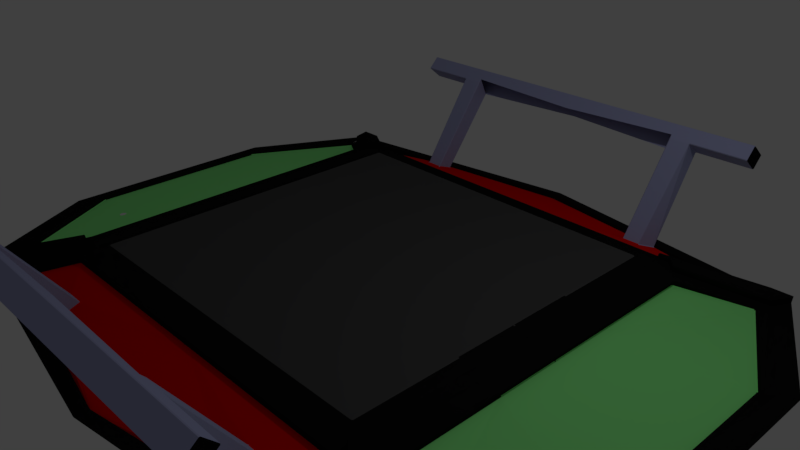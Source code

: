# Source: bridge.blend  (saved by Blender 2.79.0; exported with 4.5.12 LTS)
import bpy
from mathutils import Matrix  # noqa: F401  (used for matrix-valued properties, if any)

bpy.ops.wm.read_factory_settings(use_empty=True)
scene = bpy.context.scene
scene.name = 'Scene'

# ---- collections
col_collection_1 = bpy.data.collections.new('Collection 1'); scene.collection.children.link(col_collection_1)

# ---- materials (node trees are filled in below, after node groups)
mat_base_floor = bpy.data.materials.new('Base_Floor')
mat_base_floor.alpha_threshold = 0.0
mat_base_floor.use_transparent_shadow = False
mat_base_floor.diffuse_color = (0.06681, 0.06681, 0.06681, 1.0)
mat_base_floor.roughness = 0.5
mat_material_001 = bpy.data.materials.new('Material.001')
mat_material_001.alpha_threshold = 0.0
mat_material_001.use_transparent_shadow = False
mat_material_001.roughness = 0.5
mat_gel_nder = bpy.data.materials.new('Geländer')
mat_gel_nder.alpha_threshold = 0.0
mat_gel_nder.use_transparent_shadow = False
mat_gel_nder.diffuse_color = (0.3696, 0.3869, 0.6267, 1.0)
mat_gel_nder.roughness = 0.5
mat_cool = bpy.data.materials.new('Cool')
mat_cool.alpha_threshold = 0.0
mat_cool.use_transparent_shadow = False
mat_cool.diffuse_color = (0.8, 0.001762, 0.0, 1.0)
mat_cool.roughness = 0.5
mat_emit = bpy.data.materials.new('Emit')
mat_emit.alpha_threshold = 0.0
mat_emit.use_transparent_shadow = False
mat_emit.diffuse_color = (0.2867, 1.0, 0.2847, 1.0)
mat_emit.roughness = 0.5
mat_metal = bpy.data.materials.new('Metal')
mat_metal.alpha_threshold = 0.0
mat_metal.use_transparent_shadow = False
mat_metal.diffuse_color = (0.007194, 0.007194, 0.007194, 1.0)
mat_metal.roughness = 0.5

# ---- material node trees

# ---- world
world_world = bpy.data.worlds.new('World'); scene.world = world_world
world_world.color = (0.05088, 0.05088, 0.05088)
world_world.use_sun_shadow = False
world_world.sun_shadow_jitter_overblur = 0.0
world_world.cycles.sampling_method = 'MANUAL'

# ---- cameras
cam_camera = bpy.data.cameras.new('Camera')
cam_camera.clip_end = 100.0
cam_camera.lens = 35.0
cam_camera.sensor_width = 32.0
cam_camera.sensor_height = 18.0
cam_camera.ortho_scale = 7.314
cam_camera.dof.focus_distance = 0.0
cam_camera.dof.aperture_fstop = 128.0

# ---- lights
light_lamp = bpy.data.lights.new('Lamp', 'POINT')
light_lamp.transmission_factor = 0.0
light_lamp.cutoff_distance = 30.0
light_lamp.energy = 100.0
light_lamp.shadow_buffer_clip_start = 1.001
light_lamp.shadow_soft_size = 0.1
light_lamp.shadow_maximum_resolution = 0.006
light_lamp.use_absolute_resolution = True

# ---- meshes
me_circle_001 = bpy.data.meshes.new('Circle.001')
me_circle_001.from_pydata([(0.0, 1.0, 0.0), (-0.3827, 0.9239, 0.0), (-0.7071, 0.7071, 0.0), (-0.9239, 0.3827, 0.0), (-1.0, -4.371e-08, 0.0), (-0.9239, -0.3827, 0.0), (-0.7071, -0.7071, 0.0), (-0.3827, -0.9239, 0.0), (-1.51e-07, -1.0, 0.0), (0.3827, -0.9239, 0.0), (0.7071, -0.7071, 0.0), (0.9239, -0.3827, 0.0), (1.0, 1.192e-08, 0.0), (0.9239, 0.3827, 0.0), (0.7071, 0.7071, 0.0), (0.3827, 0.9239, 0.0), (9.516e-08, 0.478, 0.341), (-0.1829, 0.4416, 0.341), (-0.338, 0.338, 0.341), (-0.4416, 0.1829, 0.341), (-0.478, -4.768e-08, 0.341), (-0.4416, -0.1829, 0.341), (-0.338, -0.338, 0.341), (-0.1829, -0.4416, 0.341), (-6.773e-08, -0.478, 0.341), (0.1829, -0.4416, 0.341), (0.338, -0.338, 0.341), (0.4416, -0.1829, 0.341), (0.478, -2.376e-08, 0.341), (0.4416, 0.1829, 0.341), (0.338, 0.338, 0.341), (0.1829, 0.4416, 0.341), (-0.3827, 0.9239, 0.341), (0.0, 1.0, 0.341), (-0.7071, 0.7071, 0.341), (-0.9239, 0.3827, 0.341), (-1.0, -4.371e-08, 0.341), (-0.9239, -0.3827, 0.341), (-0.7071, -0.7071, 0.341), (-0.3827, -0.9239, 0.341), (-1.51e-07, -1.0, 0.341), (0.3827, -0.9239, 0.341), (0.7071, -0.7071, 0.341), (0.9239, -0.3827, 0.341), (1.0, 1.192e-08, 0.341), (0.9239, 0.3827, 0.341), (0.7071, 0.7071, 0.341), (0.3827, 0.9239, 0.341), (7.622e-08, 0.478, 1.053), (-0.1829, 0.4416, 1.053), (-0.338, 0.338, 1.053), (-0.4416, 0.1829, 1.053), (-0.478, -4.768e-08, 1.053), (-0.4416, -0.1829, 1.053), (-0.338, -0.338, 1.053), (-0.1829, -0.4416, 1.053), (-8.667e-08, -0.478, 1.053), (0.1829, -0.4416, 1.053), (0.338, -0.338, 1.053), (0.4416, -0.1829, 1.053), (0.478, -2.376e-08, 1.053), (0.4416, 0.1829, 1.053), (0.338, 0.338, 1.053), (0.1829, 0.4416, 1.053), (1.811e-08, 5.754, -0.5188), (-2.202, 5.316, -0.5188), (-4.069, 4.069, -0.5188), (-5.316, 2.202, -0.5188), (-5.754, -3.172e-07, -0.5188), (-5.316, -2.202, -0.5188), (-4.069, -4.069, -0.5188), (-2.202, -5.316, -0.5188), (-5.891e-07, -5.754, -0.5188), (2.202, -5.316, -0.5188), (4.069, -4.069, -0.5188), (5.316, -2.202, -0.5188), (5.754, 5.188e-09, -0.5188), (5.316, 2.202, -0.5188), (4.069, 4.069, -0.5188), (2.202, 5.316, -0.5188), (-2.215, 5.346, 0.678), (7.279e-08, 5.787, 0.678), (-4.093, 4.092, 0.678), (-5.347, 2.214, 0.678), (-5.788, -3.17e-07, 0.678), (-5.347, -2.214, 0.678), (-4.093, -4.092, 0.678), (-2.215, -5.346, 0.678), (-6.057e-07, -5.787, 0.678), (2.215, -5.346, 0.678), (4.093, -4.092, 0.678), (5.347, -2.214, 0.678), (5.788, 3.891e-09, 0.678), (5.347, 2.214, 0.678), (4.093, 4.092, 0.678), (2.215, 5.346, 0.678), (2.554e-08, 5.972, -0.5188), (-2.293, 5.517, -0.5188), (-4.237, 4.222, -0.5188), (-5.536, 2.285, -0.5188), (-5.992, -3.235e-07, -0.5188), (-5.536, -2.285, -0.5188), (-4.237, -4.222, -0.5188), (-2.293, -5.517, -0.5188), (-6.034e-07, -5.972, -0.5188), (2.293, -5.517, -0.5188), (4.237, -4.222, -0.5188), (5.536, -2.285, -0.5188), (5.992, 4.974e-09, -0.5188), (5.536, 2.285, -0.5188), (4.237, 4.222, -0.5188), (2.293, 5.517, -0.5188), (-2.295, 5.522, 0.678), (8.16e-08, 5.977, 0.678), (-4.24, 4.226, 0.678), (-5.54, 2.287, 0.678), (-5.997, -3.205e-07, 0.678), (-5.54, -2.287, 0.678), (-4.24, -4.226, 0.678), (-2.295, -5.522, 0.678), (-6.24e-07, -5.977, 0.678), (2.295, -5.522, 0.678), (4.24, -4.226, 0.678), (5.54, -2.287, 0.678), (5.997, 4.683e-09, 0.678), (5.54, 2.287, 0.678), (4.24, 4.226, 0.678), (2.295, 5.522, 0.678), (-1.115, 5.607, -0.5188), (-3.176, 4.753, -0.5188), (-4.753, 3.176, -0.5188), (-5.607, 1.115, -0.5188), (-5.607, -1.115, -0.5188), (-4.753, -3.176, -0.5188), (-3.176, -4.753, -0.5188), (-1.115, -5.607, -0.5188), (1.115, -5.607, -0.5188), (3.176, -4.753, -0.5188), (4.753, -3.176, -0.5188), (5.607, -1.115, -0.5188), (5.607, 1.115, -0.5188), (4.753, 3.176, -0.5188), (3.176, 4.753, -0.5188), (1.115, 5.607, -0.5188), (-1.118, 5.62, 0.678), (-3.184, 4.764, 0.678), (-4.765, 3.183, 0.678), (-5.621, 1.118, 0.678), (-5.621, -1.118, 0.678), (-4.765, -3.183, 0.678), (-3.184, -4.764, 0.678), (-1.118, -5.62, 0.678), (1.118, -5.62, 0.678), (3.184, -4.764, 0.678), (4.765, -3.183, 0.678), (5.621, -1.118, 0.678), (5.621, 1.118, 0.678), (4.765, 3.183, 0.678), (3.184, 4.764, 0.678), (1.118, 5.62, 0.678), (5.773, 3.891e-09, 0.065), (5.334, -2.209, 0.065), (-5.334, -2.209, 0.065), (-5.773, -3.073e-07, 0.065), (5.334, 2.209, 0.065), (-4.082, -4.082, 0.065), (4.082, 4.082, 0.065), (-2.209, -5.334, 0.065), (2.209, 5.334, 0.065), (-6.057e-07, -5.773, 0.065), (-2.209, 5.334, 0.065), (7.274e-08, 5.773, 0.065), (2.209, -5.334, 0.065), (-4.082, 4.082, 0.065), (4.082, -4.082, 0.065), (-5.334, 2.209, 0.065), (-1.161, 5.818, -0.5188), (-3.307, 4.932, -0.5188), (-4.95, 3.296, -0.5188), (-5.838, 1.157, -0.5188), (-5.838, -1.157, -0.5188), (-4.95, -3.296, -0.5188), (-3.307, -4.932, -0.5188), (-1.161, -5.818, -0.5188), (1.161, -5.818, -0.5188), (3.307, -4.932, -0.5188), (4.95, -3.296, -0.5188), (5.838, -1.157, -0.5188), (5.838, 1.157, -0.5188), (4.95, 3.296, -0.5188), (3.307, 4.932, -0.5188), (1.161, 5.818, -0.5188), (-1.158, 5.805, 0.678), (-3.299, 4.921, 0.678), (-4.937, 3.288, 0.678), (-5.824, 1.155, 0.678), (-5.824, -1.155, 0.678), (-4.937, -3.288, 0.678), (-3.299, -4.921, 0.678), (-1.158, -5.805, 0.678), (1.158, -5.805, 0.678), (3.299, -4.921, 0.678), (4.937, -3.288, 0.678), (5.824, -1.155, 0.678), (5.824, 1.155, 0.678), (4.937, 3.288, 0.678), (3.299, 4.921, 0.678), (1.158, 5.805, 0.678), (6.012, 3.73e-09, 0.065), (5.554, -2.293, 0.065), (-5.554, -2.293, 0.065), (-6.012, -3.284e-07, 0.065), (5.554, 2.293, 0.065), (-4.251, -4.236, 0.065), (4.251, 4.236, 0.065), (-2.301, -5.535, 0.065), (2.301, 5.535, 0.065), (-6.165e-07, -5.991, 0.065), (-2.301, 5.535, 0.065), (8.018e-08, 5.991, 0.065), (2.301, -5.535, 0.065), (-4.251, 4.236, 0.065), (4.251, -4.236, 0.065), (-5.554, 2.293, 0.065), (5.444, 2.251, 0.7655), (4.167, 4.159, 0.7655), (-4.167, -4.159, 0.7655), (-2.255, -5.434, 0.7655), (2.255, 5.434, 0.7655), (-6.111e-07, -5.882, 0.7655), (7.646e-08, 5.882, 0.7655), (-2.255, 5.434, 0.7655), (2.255, -5.434, 0.7655), (-4.167, 4.159, 0.7655), (4.167, -4.159, 0.7655), (-5.444, 2.251, 0.7655), (5.444, -2.251, 0.7655), (-5.892, -3.104e-07, 0.7655), (5.892, 3.811e-09, 0.7655), (-5.444, -2.251, 0.7655), (-4.851, -3.236, 0.7655), (5.723, 1.136, 0.7655), (-5.723, -1.136, 0.7655), (5.723, -1.136, 0.7655), (-5.723, 1.136, 0.7655), (4.851, -3.236, 0.7655), (-4.851, 3.236, 0.7655), (3.242, -4.843, 0.7655), (-3.242, 4.843, 0.7655), (1.138, -5.712, 0.7655), (1.138, 5.712, 0.7655), (-1.138, 5.712, 0.7655), (-1.138, -5.712, 0.7655), (3.242, 4.843, 0.7655), (-3.242, -4.843, 0.7655), (4.851, 3.236, 0.7655), (-5.838, 1.157, 0.065), (4.95, -3.296, 0.065), (-4.95, 3.296, 0.065), (3.307, -4.932, 0.065), (-3.307, 4.932, 0.065), (1.161, -5.818, 0.065), (1.161, 5.818, 0.065), (-1.161, 5.818, 0.065), (-1.161, -5.818, 0.065), (3.307, 4.932, 0.065), (-3.307, -4.932, 0.065), (4.95, 3.296, 0.065), (-4.95, -3.296, 0.065), (5.838, 1.157, 0.065), (-5.838, -1.157, 0.065), (5.838, -1.157, 0.065), (-5.607, 1.115, 0.065), (4.753, -3.176, 0.065), (-4.753, 3.176, 0.065), (3.176, -4.753, 0.065), (-3.176, 4.753, 0.065), (1.115, -5.607, 0.065), (1.115, 5.607, 0.065), (-1.115, 5.607, 0.065), (-1.115, -5.607, 0.065), (3.176, 4.753, 0.065), (-3.176, -4.753, 0.065), (4.753, 3.176, 0.065), (-4.753, -3.176, 0.065), (5.607, 1.115, 0.065), (-5.607, -1.115, 0.065), (5.607, -1.115, 0.065)], [], [(0, 15, 14, 13, 12, 11, 10, 9, 8, 7, 6, 5, 4, 3, 2, 1), (20, 21, 53, 52), (11, 12, 44, 43), (4, 5, 37, 36), (12, 13, 45, 44), (5, 6, 38, 37), (13, 14, 46, 45), (6, 7, 39, 38), (14, 15, 47, 46), (7, 8, 40, 39), (0, 1, 32, 33), (15, 0, 33, 47), (8, 9, 41, 40), (1, 2, 34, 32), (9, 10, 42, 41), (2, 3, 35, 34), (10, 11, 43, 42), (3, 4, 36, 35), (17, 16, 33, 32), (18, 17, 32, 34), (19, 18, 34, 35), (20, 19, 35, 36), (21, 20, 36, 37), (22, 21, 37, 38), (23, 22, 38, 39), (24, 23, 39, 40), (25, 24, 40, 41), (26, 25, 41, 42), (27, 26, 42, 43), (28, 27, 43, 44), (29, 28, 44, 45), (30, 29, 45, 46), (31, 30, 46, 47), (16, 31, 47, 33), (48, 49, 50, 51, 52, 53, 54, 55, 56, 57, 58, 59, 60, 61, 62, 63), (28, 29, 61, 60), (21, 22, 54, 53), (29, 30, 62, 61), (22, 23, 55, 54), (30, 31, 63, 62), (23, 24, 56, 55), (16, 17, 49, 48), (31, 16, 48, 63), (24, 25, 57, 56), (17, 18, 50, 49), (25, 26, 58, 57), (18, 19, 51, 50), (26, 27, 59, 58), (19, 20, 52, 51), (27, 28, 60, 59), (287, 155, 92, 160), (286, 148, 85, 162), (285, 156, 93, 164), (284, 149, 86, 165), (283, 157, 94, 166), (282, 150, 87, 167), (281, 158, 95, 168), (280, 151, 88, 169), (279, 144, 80, 170), (278, 159, 81, 171), (277, 152, 89, 172), (276, 145, 82, 173), (275, 153, 90, 174), (274, 146, 83, 175), (273, 154, 91, 161), (272, 147, 84, 163), (271, 208, 124, 203), (270, 210, 117, 196), (269, 212, 125, 204), (268, 213, 118, 197), (267, 214, 126, 205), (266, 215, 119, 198), (265, 216, 127, 206), (264, 217, 120, 199), (263, 218, 112, 192), (262, 219, 113, 207), (261, 220, 121, 200), (260, 221, 114, 193), (259, 222, 122, 201), (258, 223, 115, 194), (257, 209, 123, 202), (256, 211, 116, 195), (255, 224, 125, 205), (254, 226, 118, 198), (253, 225, 126, 206), (252, 227, 119, 199), (251, 230, 113, 192), (250, 228, 127, 207), (249, 229, 120, 200), (248, 231, 112, 193), (247, 232, 121, 201), (246, 233, 114, 194), (245, 234, 122, 202), (244, 235, 115, 195), (243, 236, 123, 203), (242, 237, 116, 196), (241, 238, 124, 204), (240, 239, 117, 197), (226, 240, 197, 118), (86, 149, 240, 226), (149, 85, 239, 240), (224, 241, 204, 125), (93, 156, 241, 224), (156, 92, 238, 241), (239, 242, 196, 117), (85, 148, 242, 239), (148, 84, 237, 242), (238, 243, 203, 124), (92, 155, 243, 238), (155, 91, 236, 243), (237, 244, 195, 116), (84, 147, 244, 237), (147, 83, 235, 244), (236, 245, 202, 123), (91, 154, 245, 236), (154, 90, 234, 245), (235, 246, 194, 115), (83, 146, 246, 235), (146, 82, 233, 246), (234, 247, 201, 122), (90, 153, 247, 234), (153, 89, 232, 247), (233, 248, 193, 114), (82, 145, 248, 233), (145, 80, 231, 248), (232, 249, 200, 121), (89, 152, 249, 232), (152, 88, 229, 249), (230, 250, 207, 113), (81, 159, 250, 230), (159, 95, 228, 250), (231, 251, 192, 112), (80, 144, 251, 231), (144, 81, 230, 251), (229, 252, 199, 120), (88, 151, 252, 229), (151, 87, 227, 252), (228, 253, 206, 127), (95, 158, 253, 228), (158, 94, 225, 253), (227, 254, 198, 119), (87, 150, 254, 227), (150, 86, 226, 254), (225, 255, 205, 126), (94, 157, 255, 225), (157, 93, 224, 255), (223, 256, 195, 115), (99, 179, 256, 223), (179, 100, 211, 256), (222, 257, 202, 122), (106, 186, 257, 222), (186, 107, 209, 257), (221, 258, 194, 114), (98, 178, 258, 221), (178, 99, 223, 258), (220, 259, 201, 121), (105, 185, 259, 220), (185, 106, 222, 259), (218, 260, 193, 112), (97, 177, 260, 218), (177, 98, 221, 260), (217, 261, 200, 120), (104, 184, 261, 217), (184, 105, 220, 261), (216, 262, 207, 127), (111, 191, 262, 216), (191, 96, 219, 262), (219, 263, 192, 113), (96, 176, 263, 219), (176, 97, 218, 263), (215, 264, 199, 119), (103, 183, 264, 215), (183, 104, 217, 264), (214, 265, 206, 126), (110, 190, 265, 214), (190, 111, 216, 265), (213, 266, 198, 118), (102, 182, 266, 213), (182, 103, 215, 266), (212, 267, 205, 125), (109, 189, 267, 212), (189, 110, 214, 267), (210, 268, 197, 117), (101, 181, 268, 210), (181, 102, 213, 268), (208, 269, 204, 124), (108, 188, 269, 208), (188, 109, 212, 269), (211, 270, 196, 116), (100, 180, 270, 211), (180, 101, 210, 270), (209, 271, 203, 123), (107, 187, 271, 209), (187, 108, 208, 271), (131, 272, 163, 68), (67, 175, 272, 131), (175, 83, 147, 272), (138, 273, 161, 75), (74, 174, 273, 138), (174, 90, 154, 273), (130, 274, 175, 67), (66, 173, 274, 130), (173, 82, 146, 274), (137, 275, 174, 74), (73, 172, 275, 137), (172, 89, 153, 275), (129, 276, 173, 66), (65, 170, 276, 129), (170, 80, 145, 276), (136, 277, 172, 73), (72, 169, 277, 136), (169, 88, 152, 277), (143, 278, 171, 64), (79, 168, 278, 143), (168, 95, 159, 278), (128, 279, 170, 65), (64, 171, 279, 128), (171, 81, 144, 279), (135, 280, 169, 72), (71, 167, 280, 135), (167, 87, 151, 280), (142, 281, 168, 79), (78, 166, 281, 142), (166, 94, 158, 281), (134, 282, 167, 71), (70, 165, 282, 134), (165, 86, 150, 282), (141, 283, 166, 78), (77, 164, 283, 141), (164, 93, 157, 283), (133, 284, 165, 70), (69, 162, 284, 133), (162, 85, 149, 284), (140, 285, 164, 77), (76, 160, 285, 140), (160, 92, 156, 285), (132, 286, 162, 69), (68, 163, 286, 132), (163, 84, 148, 286), (139, 287, 160, 76), (75, 161, 287, 139), (161, 91, 155, 287)])
me_circle_001.polygons.foreach_set('use_smooth', [0, 0, 0, 0, 0, 0, 0, 0, 0, 0, 0, 0, 0, 0, 0, 0, 0, 0, 0, 0, 0, 0, 0, 0, 0, 0, 0, 0, 0, 0, 0, 0, 0, 0, 0, 0, 0, 0, 0, 0, 0, 0, 0, 0, 0, 0, 0, 0, 0, 0, 1, 1, 1, 1, 1, 1, 1, 1, 1, 1, 1, 1, 1, 1, 1, 1, 1, 1, 1, 1, 1, 1, 1, 1, 1, 1, 1, 1, 1, 1, 1, 1, 1, 1, 1, 1, 1, 1, 1, 1, 1, 1, 1, 1, 1, 1, 1, 1, 1, 1, 1, 1, 1, 1, 1, 1, 1, 1, 1, 1, 1, 1, 1, 1, 1, 1, 1, 1, 1, 1, 1, 1, 1, 1, 1, 1, 1, 1, 1, 1, 1, 1, 1, 1, 1, 1, 1, 1, 1, 1, 1, 1, 1, 1, 1, 1, 1, 1, 1, 1, 1, 1, 1, 1, 1, 1, 1, 1, 1, 1, 1, 1, 1, 1, 1, 1, 1, 1, 1, 1, 1, 1, 1, 1, 1, 1, 1, 1, 1, 1, 1, 1, 1, 1, 1, 1, 1, 1, 1, 1, 1, 1, 1, 1, 1, 1, 1, 1, 1, 1, 1, 1, 1, 1, 1, 1, 1, 1, 1, 1, 1, 1, 1, 1, 1, 1, 1, 1, 1, 1, 1, 1, 1, 1, 1, 1, 1, 1, 1, 1, 1, 1, 1, 1, 1, 1, 1, 1, 1, 1, 1, 1])
me_circle_001.use_remesh_preserve_volume = False
me_circle_001.use_remesh_preserve_attributes = False
me_circle_001.use_mirror_vertex_groups = False
me_circle_001.update()
me_plane_002 = bpy.data.meshes.new('Plane.002')
me_plane_002.from_pydata([(-0.1468, -0.5931, 0.0), (0.1468, -0.5931, 0.0), (-0.1468, 1.407, 0.0), (0.1468, 1.407, 0.0), (-0.1468, 1.407, 0.04346), (-0.1468, -0.5931, 0.04346), (0.1468, -0.5931, 0.04346), (0.1468, 1.407, 0.04346)], [], [(0, 2, 3, 1), (5, 6, 7, 4), (1, 3, 7, 6), (2, 0, 5, 4), (3, 2, 4, 7), (0, 1, 6, 5)])
me_plane_002.use_remesh_preserve_volume = False
me_plane_002.use_remesh_preserve_attributes = False
me_plane_002.use_mirror_vertex_groups = False
me_plane_002.update()
me_plane_001 = bpy.data.meshes.new('Plane.001')
me_plane_001.from_pydata([(-0.1468, -0.5931, 0.0), (0.1468, -0.5931, 0.0), (-0.1468, 1.407, 0.0), (0.1468, 1.407, 0.0), (-0.1468, 1.407, 0.04346), (-0.1468, -0.5931, 0.04346), (0.1468, -0.5931, 0.04346), (0.1468, 1.407, 0.04346)], [], [(0, 2, 3, 1), (5, 6, 7, 4), (1, 3, 7, 6), (2, 0, 5, 4), (3, 2, 4, 7), (0, 1, 6, 5)])
me_plane_001.use_remesh_preserve_volume = False
me_plane_001.use_remesh_preserve_attributes = False
me_plane_001.use_mirror_vertex_groups = False
me_plane_001.update()
me_circle = bpy.data.meshes.new('Circle')
me_circle.from_pydata([(0.0, 1.0, 0.0), (-0.3827, 0.9239, 0.0), (-0.7071, 0.7071, 0.0), (-0.9239, 0.3827, 0.0), (-1.0, -4.371e-08, 0.0), (-0.9239, -0.3827, 0.0), (-0.7071, -0.7071, 0.0), (-0.3827, -0.9239, 0.0), (-1.51e-07, -1.0, 0.0), (0.3827, -0.9239, 0.0), (0.7071, -0.7071, 0.0), (0.9239, -0.3827, 0.0), (1.0, 1.192e-08, 0.0), (0.9239, 0.3827, 0.0), (0.7071, 0.7071, 0.0), (0.3827, 0.9239, 0.0), (9.516e-08, 0.478, 0.341), (-0.1829, 0.4416, 0.341), (-0.338, 0.338, 0.341), (-0.4416, 0.1829, 0.341), (-0.478, -4.768e-08, 0.341), (-0.4416, -0.1829, 0.341), (-0.338, -0.338, 0.341), (-0.1829, -0.4416, 0.341), (-6.773e-08, -0.478, 0.341), (0.1829, -0.4416, 0.341), (0.338, -0.338, 0.341), (0.4416, -0.1829, 0.341), (0.478, -2.376e-08, 0.341), (0.4416, 0.1829, 0.341), (0.338, 0.338, 0.341), (0.1829, 0.4416, 0.341), (-0.3827, 0.9239, 0.341), (0.0, 1.0, 0.341), (-0.7071, 0.7071, 0.341), (-0.9239, 0.3827, 0.341), (-1.0, -4.371e-08, 0.341), (-0.9239, -0.3827, 0.341), (-0.7071, -0.7071, 0.341), (-0.3827, -0.9239, 0.341), (-1.51e-07, -1.0, 0.341), (0.3827, -0.9239, 0.341), (0.7071, -0.7071, 0.341), (0.9239, -0.3827, 0.341), (1.0, 1.192e-08, 0.341), (0.9239, 0.3827, 0.341), (0.7071, 0.7071, 0.341), (0.3827, 0.9239, 0.341), (7.622e-08, 0.478, 1.053), (-0.1829, 0.4416, 1.053), (-0.338, 0.338, 1.053), (-0.4416, 0.1829, 1.053), (-0.478, -4.768e-08, 1.053), (-0.4416, -0.1829, 1.053), (-0.338, -0.338, 1.053), (-0.1829, -0.4416, 1.053), (-8.667e-08, -0.478, 1.053), (0.1829, -0.4416, 1.053), (0.338, -0.338, 1.053), (0.4416, -0.1829, 1.053), (0.478, -2.376e-08, 1.053), (0.4416, 0.1829, 1.053), (0.338, 0.338, 1.053), (0.1829, 0.4416, 1.053), (1.811e-08, 5.754, -0.5188), (-2.202, 5.316, -0.5188), (-4.069, 4.069, -0.5188), (-5.316, 2.202, -0.5188), (-5.754, -3.172e-07, -0.5188), (-5.316, -2.202, -0.5188), (-4.069, -4.069, -0.5188), (-2.202, -5.316, -0.5188), (-5.891e-07, -5.754, -0.5188), (2.202, -5.316, -0.5188), (4.069, -4.069, -0.5188), (5.316, -2.202, -0.5188), (5.754, 5.188e-09, -0.5188), (5.316, 2.202, -0.5188), (4.069, 4.069, -0.5188), (2.202, 5.316, -0.5188), (-2.215, 5.346, 0.678), (7.279e-08, 5.787, 0.678), (-4.093, 4.092, 0.678), (-5.347, 2.214, 0.678), (-5.788, -3.17e-07, 0.678), (-5.347, -2.214, 0.678), (-4.093, -4.092, 0.678), (-2.215, -5.346, 0.678), (-6.057e-07, -5.787, 0.678), (2.215, -5.346, 0.678), (4.093, -4.092, 0.678), (5.347, -2.214, 0.678), (5.788, 3.891e-09, 0.678), (5.347, 2.214, 0.678), (4.093, 4.092, 0.678), (2.215, 5.346, 0.678), (2.554e-08, 5.972, -0.5188), (-2.293, 5.517, -0.5188), (-4.237, 4.222, -0.5188), (-5.536, 2.285, -0.5188), (-5.992, -3.235e-07, -0.5188), (-5.536, -2.285, -0.5188), (-4.237, -4.222, -0.5188), (-2.293, -5.517, -0.5188), (-6.034e-07, -5.972, -0.5188), (2.293, -5.517, -0.5188), (4.237, -4.222, -0.5188), (5.536, -2.285, -0.5188), (5.992, 4.974e-09, -0.5188), (5.536, 2.285, -0.5188), (4.237, 4.222, -0.5188), (2.293, 5.517, -0.5188), (-2.295, 5.522, 0.678), (8.16e-08, 5.977, 0.678), (-4.24, 4.226, 0.678), (-5.54, 2.287, 0.678), (-5.997, -3.205e-07, 0.678), (-5.54, -2.287, 0.678), (-4.24, -4.226, 0.678), (-2.295, -5.522, 0.678), (-6.24e-07, -5.977, 0.678), (2.295, -5.522, 0.678), (4.24, -4.226, 0.678), (5.54, -2.287, 0.678), (5.997, 4.683e-09, 0.678), (5.54, 2.287, 0.678), (4.24, 4.226, 0.678), (2.295, 5.522, 0.678), (-1.115, 5.607, -0.5188), (-3.176, 4.753, -0.5188), (-4.753, 3.176, -0.5188), (-5.607, 1.115, -0.5188), (-5.607, -1.115, -0.5188), (-4.753, -3.176, -0.5188), (-3.176, -4.753, -0.5188), (-1.115, -5.607, -0.5188), (1.115, -5.607, -0.5188), (3.176, -4.753, -0.5188), (4.753, -3.176, -0.5188), (5.607, -1.115, -0.5188), (5.607, 1.115, -0.5188), (4.753, 3.176, -0.5188), (3.176, 4.753, -0.5188), (1.115, 5.607, -0.5188), (-1.118, 5.62, 0.678), (-3.184, 4.764, 0.678), (-4.765, 3.183, 0.678), (-5.621, 1.118, 0.678), (-5.621, -1.118, 0.678), (-4.765, -3.183, 0.678), (-3.184, -4.764, 0.678), (-1.118, -5.62, 0.678), (1.118, -5.62, 0.678), (3.184, -4.764, 0.678), (4.765, -3.183, 0.678), (5.621, -1.118, 0.678), (5.621, 1.118, 0.678), (4.765, 3.183, 0.678), (3.184, 4.764, 0.678), (1.118, 5.62, 0.678), (5.773, 3.891e-09, 0.065), (5.334, -2.209, 0.065), (-5.334, -2.209, 0.065), (-5.773, -3.073e-07, 0.065), (5.334, 2.209, 0.065), (-4.082, -4.082, 0.065), (4.082, 4.082, 0.065), (-2.209, -5.334, 0.065), (2.209, 5.334, 0.065), (-6.057e-07, -5.773, 0.065), (-2.209, 5.334, 0.065), (7.274e-08, 5.773, 0.065), (2.209, -5.334, 0.065), (-4.082, 4.082, 0.065), (4.082, -4.082, 0.065), (-5.334, 2.209, 0.065), (-1.161, 5.818, -0.5188), (-3.307, 4.932, -0.5188), (-4.95, 3.296, -0.5188), (-5.838, 1.157, -0.5188), (-5.838, -1.157, -0.5188), (-4.95, -3.296, -0.5188), (-3.307, -4.932, -0.5188), (-1.161, -5.818, -0.5188), (1.161, -5.818, -0.5188), (3.307, -4.932, -0.5188), (4.95, -3.296, -0.5188), (5.838, -1.157, -0.5188), (5.838, 1.157, -0.5188), (4.95, 3.296, -0.5188), (3.307, 4.932, -0.5188), (1.161, 5.818, -0.5188), (-1.158, 5.805, 0.678), (-3.299, 4.921, 0.678), (-4.937, 3.288, 0.678), (-5.824, 1.155, 0.678), (-5.824, -1.155, 0.678), (-4.937, -3.288, 0.678), (-3.299, -4.921, 0.678), (-1.158, -5.805, 0.678), (1.158, -5.805, 0.678), (3.299, -4.921, 0.678), (4.937, -3.288, 0.678), (5.824, -1.155, 0.678), (5.824, 1.155, 0.678), (4.937, 3.288, 0.678), (3.299, 4.921, 0.678), (1.158, 5.805, 0.678), (6.012, 3.73e-09, 0.065), (5.554, -2.293, 0.065), (-5.554, -2.293, 0.065), (-6.012, -3.284e-07, 0.065), (5.554, 2.293, 0.065), (-4.251, -4.236, 0.065), (4.251, 4.236, 0.065), (-2.301, -5.535, 0.065), (2.301, 5.535, 0.065), (-6.165e-07, -5.991, 0.065), (-2.301, 5.535, 0.065), (8.018e-08, 5.991, 0.065), (2.301, -5.535, 0.065), (-4.251, 4.236, 0.065), (4.251, -4.236, 0.065), (-5.554, 2.293, 0.065), (5.444, 2.251, 0.7655), (4.167, 4.159, 0.7655), (-4.167, -4.159, 0.7655), (-2.255, -5.434, 0.7655), (2.255, 5.434, 0.7655), (-6.111e-07, -5.882, 0.7655), (7.646e-08, 5.882, 0.7655), (-2.255, 5.434, 0.7655), (2.255, -5.434, 0.7655), (-4.167, 4.159, 0.7655), (4.167, -4.159, 0.7655), (-5.444, 2.251, 0.7655), (5.444, -2.251, 0.7655), (-5.892, -3.104e-07, 0.7655), (5.892, 3.811e-09, 0.7655), (-5.444, -2.251, 0.7655), (-4.851, -3.236, 0.7655), (5.723, 1.136, 0.7655), (-5.723, -1.136, 0.7655), (5.723, -1.136, 0.7655), (-5.723, 1.136, 0.7655), (4.851, -3.236, 0.7655), (-4.851, 3.236, 0.7655), (3.242, -4.843, 0.7655), (-3.242, 4.843, 0.7655), (1.138, -5.712, 0.7655), (1.138, 5.712, 0.7655), (-1.138, 5.712, 0.7655), (-1.138, -5.712, 0.7655), (3.242, 4.843, 0.7655), (-3.242, -4.843, 0.7655), (4.851, 3.236, 0.7655), (-5.838, 1.157, 0.065), (4.95, -3.296, 0.065), (-4.95, 3.296, 0.065), (3.307, -4.932, 0.065), (-3.307, 4.932, 0.065), (1.161, -5.818, 0.065), (1.161, 5.818, 0.065), (-1.161, 5.818, 0.065), (-1.161, -5.818, 0.065), (3.307, 4.932, 0.065), (-3.307, -4.932, 0.065), (4.95, 3.296, 0.065), (-4.95, -3.296, 0.065), (5.838, 1.157, 0.065), (-5.838, -1.157, 0.065), (5.838, -1.157, 0.065), (-5.607, 1.115, 0.065), (4.753, -3.176, 0.065), (-4.753, 3.176, 0.065), (3.176, -4.753, 0.065), (-3.176, 4.753, 0.065), (1.115, -5.607, 0.065), (1.115, 5.607, 0.065), (-1.115, 5.607, 0.065), (-1.115, -5.607, 0.065), (3.176, 4.753, 0.065), (-3.176, -4.753, 0.065), (4.753, 3.176, 0.065), (-4.753, -3.176, 0.065), (5.607, 1.115, 0.065), (-5.607, -1.115, 0.065), (5.607, -1.115, 0.065)], [], [(0, 15, 14, 13, 12, 11, 10, 9, 8, 7, 6, 5, 4, 3, 2, 1), (20, 21, 53, 52), (11, 12, 44, 43), (4, 5, 37, 36), (12, 13, 45, 44), (5, 6, 38, 37), (13, 14, 46, 45), (6, 7, 39, 38), (14, 15, 47, 46), (7, 8, 40, 39), (0, 1, 32, 33), (15, 0, 33, 47), (8, 9, 41, 40), (1, 2, 34, 32), (9, 10, 42, 41), (2, 3, 35, 34), (10, 11, 43, 42), (3, 4, 36, 35), (17, 16, 33, 32), (18, 17, 32, 34), (19, 18, 34, 35), (20, 19, 35, 36), (21, 20, 36, 37), (22, 21, 37, 38), (23, 22, 38, 39), (24, 23, 39, 40), (25, 24, 40, 41), (26, 25, 41, 42), (27, 26, 42, 43), (28, 27, 43, 44), (29, 28, 44, 45), (30, 29, 45, 46), (31, 30, 46, 47), (16, 31, 47, 33), (48, 49, 50, 51, 52, 53, 54, 55, 56, 57, 58, 59, 60, 61, 62, 63), (28, 29, 61, 60), (21, 22, 54, 53), (29, 30, 62, 61), (22, 23, 55, 54), (30, 31, 63, 62), (23, 24, 56, 55), (16, 17, 49, 48), (31, 16, 48, 63), (24, 25, 57, 56), (17, 18, 50, 49), (25, 26, 58, 57), (18, 19, 51, 50), (26, 27, 59, 58), (19, 20, 52, 51), (27, 28, 60, 59), (287, 155, 92, 160), (286, 148, 85, 162), (285, 156, 93, 164), (284, 149, 86, 165), (283, 157, 94, 166), (282, 150, 87, 167), (281, 158, 95, 168), (280, 151, 88, 169), (279, 144, 80, 170), (278, 159, 81, 171), (277, 152, 89, 172), (276, 145, 82, 173), (275, 153, 90, 174), (274, 146, 83, 175), (273, 154, 91, 161), (272, 147, 84, 163), (271, 208, 124, 203), (270, 210, 117, 196), (269, 212, 125, 204), (268, 213, 118, 197), (267, 214, 126, 205), (266, 215, 119, 198), (265, 216, 127, 206), (264, 217, 120, 199), (263, 218, 112, 192), (262, 219, 113, 207), (261, 220, 121, 200), (260, 221, 114, 193), (259, 222, 122, 201), (258, 223, 115, 194), (257, 209, 123, 202), (256, 211, 116, 195), (255, 224, 125, 205), (254, 226, 118, 198), (253, 225, 126, 206), (252, 227, 119, 199), (251, 230, 113, 192), (250, 228, 127, 207), (249, 229, 120, 200), (248, 231, 112, 193), (247, 232, 121, 201), (246, 233, 114, 194), (245, 234, 122, 202), (244, 235, 115, 195), (243, 236, 123, 203), (242, 237, 116, 196), (241, 238, 124, 204), (240, 239, 117, 197), (226, 240, 197, 118), (86, 149, 240, 226), (149, 85, 239, 240), (224, 241, 204, 125), (93, 156, 241, 224), (156, 92, 238, 241), (239, 242, 196, 117), (85, 148, 242, 239), (148, 84, 237, 242), (238, 243, 203, 124), (92, 155, 243, 238), (155, 91, 236, 243), (237, 244, 195, 116), (84, 147, 244, 237), (147, 83, 235, 244), (236, 245, 202, 123), (91, 154, 245, 236), (154, 90, 234, 245), (235, 246, 194, 115), (83, 146, 246, 235), (146, 82, 233, 246), (234, 247, 201, 122), (90, 153, 247, 234), (153, 89, 232, 247), (233, 248, 193, 114), (82, 145, 248, 233), (145, 80, 231, 248), (232, 249, 200, 121), (89, 152, 249, 232), (152, 88, 229, 249), (230, 250, 207, 113), (81, 159, 250, 230), (159, 95, 228, 250), (231, 251, 192, 112), (80, 144, 251, 231), (144, 81, 230, 251), (229, 252, 199, 120), (88, 151, 252, 229), (151, 87, 227, 252), (228, 253, 206, 127), (95, 158, 253, 228), (158, 94, 225, 253), (227, 254, 198, 119), (87, 150, 254, 227), (150, 86, 226, 254), (225, 255, 205, 126), (94, 157, 255, 225), (157, 93, 224, 255), (223, 256, 195, 115), (99, 179, 256, 223), (179, 100, 211, 256), (222, 257, 202, 122), (106, 186, 257, 222), (186, 107, 209, 257), (221, 258, 194, 114), (98, 178, 258, 221), (178, 99, 223, 258), (220, 259, 201, 121), (105, 185, 259, 220), (185, 106, 222, 259), (218, 260, 193, 112), (97, 177, 260, 218), (177, 98, 221, 260), (217, 261, 200, 120), (104, 184, 261, 217), (184, 105, 220, 261), (216, 262, 207, 127), (111, 191, 262, 216), (191, 96, 219, 262), (219, 263, 192, 113), (96, 176, 263, 219), (176, 97, 218, 263), (215, 264, 199, 119), (103, 183, 264, 215), (183, 104, 217, 264), (214, 265, 206, 126), (110, 190, 265, 214), (190, 111, 216, 265), (213, 266, 198, 118), (102, 182, 266, 213), (182, 103, 215, 266), (212, 267, 205, 125), (109, 189, 267, 212), (189, 110, 214, 267), (210, 268, 197, 117), (101, 181, 268, 210), (181, 102, 213, 268), (208, 269, 204, 124), (108, 188, 269, 208), (188, 109, 212, 269), (211, 270, 196, 116), (100, 180, 270, 211), (180, 101, 210, 270), (209, 271, 203, 123), (107, 187, 271, 209), (187, 108, 208, 271), (131, 272, 163, 68), (67, 175, 272, 131), (175, 83, 147, 272), (138, 273, 161, 75), (74, 174, 273, 138), (174, 90, 154, 273), (130, 274, 175, 67), (66, 173, 274, 130), (173, 82, 146, 274), (137, 275, 174, 74), (73, 172, 275, 137), (172, 89, 153, 275), (129, 276, 173, 66), (65, 170, 276, 129), (170, 80, 145, 276), (136, 277, 172, 73), (72, 169, 277, 136), (169, 88, 152, 277), (143, 278, 171, 64), (79, 168, 278, 143), (168, 95, 159, 278), (128, 279, 170, 65), (64, 171, 279, 128), (171, 81, 144, 279), (135, 280, 169, 72), (71, 167, 280, 135), (167, 87, 151, 280), (142, 281, 168, 79), (78, 166, 281, 142), (166, 94, 158, 281), (134, 282, 167, 71), (70, 165, 282, 134), (165, 86, 150, 282), (141, 283, 166, 78), (77, 164, 283, 141), (164, 93, 157, 283), (133, 284, 165, 70), (69, 162, 284, 133), (162, 85, 149, 284), (140, 285, 164, 77), (76, 160, 285, 140), (160, 92, 156, 285), (132, 286, 162, 69), (68, 163, 286, 132), (163, 84, 148, 286), (139, 287, 160, 76), (75, 161, 287, 139), (161, 91, 155, 287)])
me_circle.polygons.foreach_set('use_smooth', [0, 0, 0, 0, 0, 0, 0, 0, 0, 0, 0, 0, 0, 0, 0, 0, 0, 0, 0, 0, 0, 0, 0, 0, 0, 0, 0, 0, 0, 0, 0, 0, 0, 0, 0, 0, 0, 0, 0, 0, 0, 0, 0, 0, 0, 0, 0, 0, 0, 0, 1, 1, 1, 1, 1, 1, 1, 1, 1, 1, 1, 1, 1, 1, 1, 1, 1, 1, 1, 1, 1, 1, 1, 1, 1, 1, 1, 1, 1, 1, 1, 1, 1, 1, 1, 1, 1, 1, 1, 1, 1, 1, 1, 1, 1, 1, 1, 1, 1, 1, 1, 1, 1, 1, 1, 1, 1, 1, 1, 1, 1, 1, 1, 1, 1, 1, 1, 1, 1, 1, 1, 1, 1, 1, 1, 1, 1, 1, 1, 1, 1, 1, 1, 1, 1, 1, 1, 1, 1, 1, 1, 1, 1, 1, 1, 1, 1, 1, 1, 1, 1, 1, 1, 1, 1, 1, 1, 1, 1, 1, 1, 1, 1, 1, 1, 1, 1, 1, 1, 1, 1, 1, 1, 1, 1, 1, 1, 1, 1, 1, 1, 1, 1, 1, 1, 1, 1, 1, 1, 1, 1, 1, 1, 1, 1, 1, 1, 1, 1, 1, 1, 1, 1, 1, 1, 1, 1, 1, 1, 1, 1, 1, 1, 1, 1, 1, 1, 1, 1, 1, 1, 1, 1, 1, 1, 1, 1, 1, 1, 1, 1, 1, 1, 1, 1, 1, 1, 1, 1, 1, 1, 1])
me_circle.use_remesh_preserve_volume = False
me_circle.use_remesh_preserve_attributes = False
me_circle.use_mirror_vertex_groups = False
me_circle.update()
me_plane = bpy.data.meshes.new('Plane')
me_plane.from_pydata([(1.405, 0.0, 0.0), (0.0, 1.303, 0.0), (1.532, 1.181, -0.02848), (2.524, 0.0, -0.2032), (0.0, 2.053, -0.2032), (1.949, 1.511, -0.1817), (1.405, 1.303, 0.0), (1.532, 0.0, -0.02848), (2.044, 1.762, -0.2032), (2.364, 0.0, -0.1508), (2.349, 0.0, -0.1825), (1.517, 0.0, -0.06722), (1.517, 1.181, -0.06722), (1.933, 1.486, -0.1901), (1.468, 1.242, -0.01424), (1.468, 0.0, -0.01424), (2.443, 0.0, -0.1785), (1.981, 1.595, -0.1889), (1.32, 0.0, 0.0), (1.226, 1.192, 0.02614), (1.678, 1.681, -0.1813), (1.41, 1.31, 0.04615), (2.049, 1.768, -0.157), (1.986, 1.602, -0.1428), (1.474, 1.248, 0.03191), (1.326, 1.31, 0.04615), (1.888, 1.768, -0.157), (0.0, 1.192, 0.02614), (0.0, 0.0, 0.02614), (1.294, 1.384, -0.02189), (1.226, 0.0, 0.02614), (1.32, 1.303, 0.0), (1.883, 1.762, -0.2032), (0.0, 1.384, -0.02189), (0.0, 1.961, -0.2224), (0.0, 1.972, -0.1813), (0.0, 1.373, -0.06302), (1.021, 1.574, -0.1082), (1.076, 1.706, -0.1582), (0.8977, 1.706, -0.1582), (1.294, 1.373, -0.06302), (0.8977, 1.574, -0.1082), (1.678, 1.67, -0.2224), (0.8977, 2.147, 0.4249), (0.8977, 2.029, 0.522), (1.049, 2.029, 0.522), (1.049, 2.147, 0.4249), (0.0, 2.147, 0.4249), (0.0, 2.029, 0.522), (0.8977, 2.231, 0.5089), (0.8977, 2.113, 0.606), (1.049, 2.113, 0.606), (1.049, 2.231, 0.5089), (0.0, 2.231, 0.5089), (0.0, 2.113, 0.606), (1.476, 2.029, 0.522), (1.476, 2.147, 0.4249), (1.476, 2.113, 0.606), (1.476, 2.231, 0.5089), (0.0, 0.4563, 0.02614), (1.405, 0.5058, 0.0), (2.524, 0.8387, -0.2032), (1.532, 0.4514, -0.02848), (2.364, 0.691, -0.1508), (1.517, 0.4514, -0.06722), (2.349, 0.691, -0.1825), (2.433, 0.7648, -0.1864), (1.468, 0.4786, -0.01424), (1.32, 0.5058, 0.0), (1.226, 0.4563, 0.02614), (1.981, 1.595, -0.1889), (1.986, 1.602, -0.1428), (1.883, 1.762, -0.2032), (2.049, 1.768, -0.157), (1.888, 1.768, -0.157)], [], [(68, 60, 6, 31), (62, 64, 12, 2), (29, 40, 36, 33), (67, 60, 0, 15), (66, 61, 8, 70), (32, 74, 22, 8), (64, 65, 13, 12), (63, 65, 10, 9), (2, 12, 13, 5), (5, 17, 14, 2), (63, 66, 70, 5), (62, 67, 15, 7), (8, 22, 71, 70), (59, 69, 19, 27), (23, 73, 21, 24), (21, 73, 26, 25), (6, 21, 25, 31), (17, 23, 24, 14), (31, 25, 26, 72), (14, 24, 21, 6), (19, 31, 1, 27), (69, 68, 31, 19), (33, 1, 31, 29), (20, 72, 4, 35), (39, 43, 46, 38), (29, 31, 72, 20), (20, 42, 40, 29), (35, 34, 42, 20), (39, 34, 36, 41), (41, 36, 40, 37), (38, 42, 34, 39), (37, 40, 42, 38), (52, 58, 56, 46), (38, 46, 45, 37), (37, 45, 44, 41), (41, 44, 43, 39), (43, 47, 53, 49), (51, 52, 49, 50), (50, 49, 53, 54), (45, 51, 50, 44), (48, 44, 50, 54), (43, 49, 52, 46), (56, 58, 57, 55), (46, 56, 55, 45), (45, 55, 57, 51), (51, 57, 58, 52), (30, 18, 68, 69), (28, 30, 69, 59), (2, 14, 67, 62), (9, 16, 66, 63), (5, 13, 65, 63), (11, 10, 65, 64), (16, 3, 61, 66), (14, 6, 60, 67), (7, 11, 64, 62), (18, 0, 60, 68)])
me_plane.polygons.foreach_set('material_index', [5, 5, 5, 5, 5, 5, 4, 5, 5, 5, 5, 5, 5, 0, 5, 5, 5, 5, 5, 5, 5, 5, 5, 5, 2, 5, 5, 5, 3, 3, 3, 3, 2, 2, 2, 2, 2, 2, 2, 2, 2, 2, 5, 2, 2, 2, 5, 0, 5, 5, 5, 4, 5, 5, 5, 5])
_uv = me_plane.uv_layers.new(name='UVMap')
_uv.uv.foreach_set('vector', [0.8639, 0.9449, 0.8639, 0.9199, 0.6496, 0.9199, 0.6496, 0.9449, 0.2152, 0.972, 0.2152, 0.9469, 0.001001, 0.9469, 0.001001, 0.972, 0.9449, 0.001001, 0.9199, 0.001001, 0.9199, 0.4314, 0.9449, 0.4314, 0.8639, 0.8909, 0.8639, 0.8659, 0.6496, 0.8659, 0.6496, 0.8909, 0.8639, 0.4334, 0.8118, 0.4334, 0.8118, 0.8639, 0.8639, 0.8639, 0.972, 0.9449, 0.972, 0.9199, 0.9199, 0.9199, 0.9199, 0.9449, 0.8639, 0.001001, 0.6496, 0.001001, 0.6496, 0.2152, 0.8639, 0.2152, 0.972, 0.001001, 0.9469, 0.001001, 0.9469, 0.2152, 0.972, 0.2152, 0.6476, 0.9449, 0.6476, 0.9199, 0.4334, 0.9199, 0.4334, 0.9449, 0.972, 0.6496, 0.9469, 0.6496, 0.9469, 0.8639, 0.972, 0.8639, 0.6476, 0.972, 0.6476, 0.9469, 0.4334, 0.9469, 0.4334, 0.972, 0.999, 0.4334, 0.974, 0.4334, 0.974, 0.5395, 0.999, 0.5395, 0.972, 0.972, 0.972, 0.9469, 0.9199, 0.9469, 0.9199, 0.972, 0.2152, 0.8639, 0.2152, 0.4334, 0.001001, 0.4334, 0.001001, 0.8639, 0.6476, 0.7558, 0.6476, 0.7037, 0.4334, 0.7037, 0.4334, 0.7558, 0.9179, 0.6476, 0.9179, 0.4334, 0.8659, 0.4334, 0.8659, 0.6476, 0.999, 0.8929, 0.974, 0.8929, 0.974, 0.9179, 0.999, 0.9179, 0.4314, 0.972, 0.4314, 0.9469, 0.2172, 0.9469, 0.2172, 0.972, 0.972, 0.2172, 0.9469, 0.2172, 0.9469, 0.4314, 0.972, 0.4314, 0.999, 0.8659, 0.974, 0.8659, 0.974, 0.8909, 0.999, 0.8909, 0.6476, 0.8098, 0.6476, 0.7578, 0.2172, 0.7578, 0.2172, 0.8098, 0.9179, 0.6496, 0.8659, 0.6496, 0.8659, 0.8639, 0.9179, 0.8639, 0.4314, 0.9449, 0.4314, 0.9199, 0.001001, 0.9199, 0.001001, 0.9449, 0.8098, 0.4334, 0.7578, 0.4334, 0.7578, 0.8639, 0.8098, 0.8639, 0.2172, 0.9179, 0.4314, 0.9179, 0.4314, 0.8659, 0.2172, 0.8659, 0.9179, 0.001001, 0.8659, 0.001001, 0.8659, 0.2152, 0.9179, 0.2152, 0.8639, 0.9179, 0.8639, 0.8929, 0.6496, 0.8929, 0.6496, 0.9179, 0.9449, 0.4334, 0.9199, 0.4334, 0.9199, 0.8639, 0.9449, 0.8639, 0.2172, 0.7558, 0.4314, 0.7558, 0.4314, 0.6496, 0.2172, 0.6496, 0.4314, 0.4334, 0.2172, 0.4334, 0.2172, 0.6476, 0.4314, 0.6476, 0.8639, 0.2172, 0.6496, 0.2172, 0.6496, 0.4314, 0.8639, 0.4314, 0.5395, 0.8118, 0.4334, 0.8118, 0.4334, 0.9179, 0.5395, 0.9179, 0.999, 0.6476, 0.999, 0.5415, 0.974, 0.5415, 0.974, 0.6476, 0.2172, 0.8639, 0.4314, 0.8639, 0.4314, 0.8118, 0.2172, 0.8118, 0.9179, 0.4314, 0.9179, 0.2172, 0.8659, 0.2172, 0.8659, 0.4314, 0.4334, 0.7017, 0.6476, 0.7017, 0.6476, 0.6496, 0.4334, 0.6496, 0.999, 0.4314, 0.999, 0.2172, 0.974, 0.2172, 0.974, 0.4314, 0.9179, 0.9199, 0.8659, 0.9199, 0.8659, 0.972, 0.9179, 0.972, 0.2152, 0.9179, 0.2152, 0.8659, 0.001001, 0.8659, 0.001001, 0.9179, 0.999, 0.8118, 0.974, 0.8118, 0.974, 0.8639, 0.999, 0.8639, 0.4334, 0.999, 0.6476, 0.999, 0.6476, 0.974, 0.4334, 0.974, 0.999, 0.7578, 0.974, 0.7578, 0.974, 0.8098, 0.999, 0.8098, 0.9179, 0.999, 0.9179, 0.974, 0.8659, 0.974, 0.8659, 0.999, 0.6476, 0.9179, 0.6476, 0.8118, 0.5956, 0.8118, 0.5956, 0.9179, 0.8659, 0.8909, 0.972, 0.8909, 0.972, 0.8659, 0.8659, 0.8659, 0.5936, 0.9179, 0.5936, 0.8118, 0.5415, 0.8118, 0.5415, 0.9179, 0.972, 0.9179, 0.972, 0.8929, 0.8659, 0.8929, 0.8659, 0.9179, 0.7558, 0.8639, 0.7558, 0.4334, 0.6496, 0.4334, 0.6496, 0.8639, 0.8639, 0.972, 0.8639, 0.9469, 0.6496, 0.9469, 0.6496, 0.972, 0.972, 0.4334, 0.9469, 0.4334, 0.9469, 0.6476, 0.972, 0.6476, 0.4314, 0.999, 0.4314, 0.974, 0.2172, 0.974, 0.2172, 0.999, 0.6476, 0.4334, 0.4334, 0.4334, 0.4334, 0.6476, 0.6476, 0.6476, 0.999, 0.001001, 0.974, 0.001001, 0.974, 0.2152, 0.999, 0.2152, 0.2152, 0.999, 0.2152, 0.974, 0.001001, 0.974, 0.001001, 0.999, 0.999, 0.6496, 0.974, 0.6496, 0.974, 0.7558, 0.999, 0.7558, 0.8639, 0.999, 0.8639, 0.974, 0.6496, 0.974, 0.6496, 0.999])
me_plane.materials.append(mat_base_floor)
me_plane.materials.append(mat_material_001)
me_plane.materials.append(mat_gel_nder)
me_plane.materials.append(mat_cool)
me_plane.materials.append(mat_emit)
me_plane.materials.append(mat_metal)
me_plane.use_remesh_preserve_volume = False
me_plane.use_remesh_preserve_attributes = False
me_plane.use_mirror_vertex_groups = False
me_plane.update()

# ---- objects
ob_circle_001 = bpy.data.objects.new('Circle.001', me_circle_001)
ob_plane_002 = bpy.data.objects.new('Plane.002', me_plane_002)
ob_plane_001 = bpy.data.objects.new('Plane.001', me_plane_001)
ob_circle = bpy.data.objects.new('Circle', me_circle)
ob_plane = bpy.data.objects.new('Plane', me_plane)
ob_lamp = bpy.data.objects.new('Lamp', light_lamp)
ob_camera = bpy.data.objects.new('Camera', cam_camera)

# ---- transforms, parenting, visibility, modifiers, constraints
ob_circle_001.location = (-3.783, -1.491, -0.3774)
ob_circle_001.rotation_euler = (0.0569, -0.1254, -0.007122)
ob_circle_001.scale = (0.1031, 0.1031, 0.1031)
ob_circle_001.lineart.crease_threshold = 0.0
ob_plane_002.location = (-3.783, -1.871, -0.3989)
ob_plane_002.rotation_euler = (0.0569, -0.1254, -0.007122)
ob_plane_002.scale = (0.286, 0.286, 0.286)
ob_plane_002.lineart.crease_threshold = 0.0
_m = ob_plane_002.modifiers.new('Array', 'ARRAY')
_m.count = 12
_m.constant_offset_displace = (0.0, 0.0, 0.0)
_m.relative_offset_displace = (2.4, 0.0, 0.0)
_m = ob_plane_002.modifiers.new('SimpleDeform', 'SIMPLE_DEFORM')
_m.deform_method = 'BEND'
_m.deform_axis = 'Z'
_m.factor = 5.934
_m.angle = 5.934
ob_plane_001.location = (-3.783, 0.8426, -0.3453)
ob_plane_001.rotation_euler = (-0.04784, -0.1254, 0.005989)
ob_plane_001.scale = (0.286, 0.286, 0.286)
ob_plane_001.lineart.crease_threshold = 0.0
_m = ob_plane_001.modifiers.new('Array', 'ARRAY')
_m.count = 12
_m.constant_offset_displace = (0.0, 0.0, 0.0)
_m.relative_offset_displace = (2.4, 0.0, 0.0)
_m = ob_plane_001.modifiers.new('SimpleDeform', 'SIMPLE_DEFORM')
_m.deform_method = 'BEND'
_m.deform_axis = 'Z'
_m.factor = 5.934
_m.angle = 5.934
ob_circle.location = (-3.783, 1.223, -0.3634)
ob_circle.rotation_euler = (-0.04784, -0.1254, 0.005989)
ob_circle.scale = (0.1031, 0.1031, 0.1031)
ob_circle.lineart.crease_threshold = 0.0
ob_plane.location = (0.0, 0.0, 0.0)
ob_plane.scale = (1.971, 1.971, 1.971)
ob_plane.lineart.crease_threshold = 0.0
_m = ob_plane.modifiers.new('Mirror', 'MIRROR')
_m.use_axis = (True, True, False)
_m.use_clip = True
_m = ob_plane.modifiers.new('Bevel', 'BEVEL')
_m.width = 0.005
_m.width_pct = 0.005
_m.limit_method = 'NONE'
_m.spread = 0.0
ob_lamp.location = (4.076, 1.005, 5.904)
ob_lamp.rotation_euler = (0.6503, 0.05522, 1.866)
ob_lamp.lock_rotations_4d = False
ob_lamp.empty_display_type = 'ARROWS'
ob_lamp.color = (0.0, 0.0, 0.0, 0.0)
ob_lamp.lineart.crease_threshold = 0.0
ob_camera.location = (7.481, -6.508, 5.344)
ob_camera.rotation_euler = (1.109, 0.0, 0.8149)
ob_camera.lock_rotations_4d = False
ob_camera.empty_display_type = 'ARROWS'
ob_camera.color = (0.0, 0.0, 0.0, 0.0)
ob_camera.display_type = 'WIRE'
ob_camera.lineart.crease_threshold = 0.0

# ---- collection membership
col_collection_1.objects.link(ob_circle_001)
col_collection_1.objects.link(ob_plane_002)
col_collection_1.objects.link(ob_plane_001)
col_collection_1.objects.link(ob_circle)
col_collection_1.objects.link(ob_plane)
col_collection_1.objects.link(ob_lamp)
col_collection_1.objects.link(ob_camera)

# ---- scene / render settings (as saved in the file)
scene.camera = ob_camera
scene.frame_start = 1; scene.frame_end = 250; scene.frame_set(1)
scene.render.engine = 'BLENDER_EEVEE_NEXT'
scene.render.resolution_percentage = 50
scene.render.dither_intensity = 0.0
scene.cycles.use_denoising = False
scene.cycles.samples = 128
scene.cycles.sampling_pattern = 'TABULATED_SOBOL'
scene.cycles.use_adaptive_sampling = False
scene.cycles.use_light_tree = False
scene.cycles.blur_glossy = 0.0
scene.cycles.sample_clamp_indirect = 0.0
scene.view_settings.view_transform = 'Standard'
bpy.context.view_layer.update()
